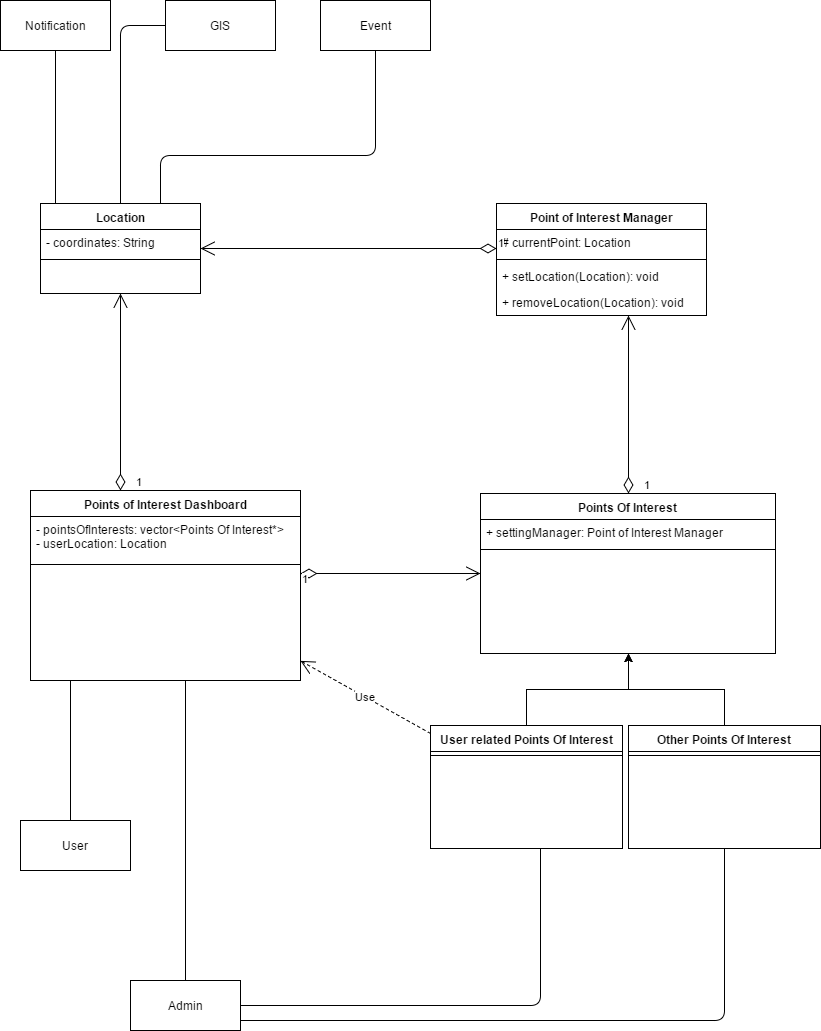

The diagram above was exported from draw.io. Its source (the exported page's mxGraphModel, read from the mxfile embedded in the PNG):
<mxGraphModel dx="1112" dy="415" grid="1" gridSize="10" guides="1" tooltips="1" connect="1" arrows="1" fold="1" page="1" pageScale="1" pageWidth="850" pageHeight="1100" math="0" shadow="0">
  <root>
    <mxCell id="0" />
    <mxCell id="1" parent="0" />
    <mxCell id="2" value="GIS" style="html=1;" vertex="1" parent="1">
      <mxGeometry x="175" y="30" width="110" height="50" as="geometry" />
    </mxCell>
    <mxCell id="3" value="Point of Interest Manager" style="swimlane;html=1;fontStyle=1;align=center;verticalAlign=top;childLayout=stackLayout;horizontal=1;startSize=26;horizontalStack=0;resizeParent=1;resizeLast=0;collapsible=1;marginBottom=0;swimlaneFillColor=#ffffff;" vertex="1" parent="1">
      <mxGeometry x="506" y="233" width="210" height="112" as="geometry" />
    </mxCell>
    <mxCell id="4" value="# currentPoint: Location" style="text;html=1;strokeColor=none;fillColor=none;align=left;verticalAlign=top;spacingLeft=4;spacingRight=4;whiteSpace=wrap;overflow=hidden;rotatable=0;points=[[0,0.5],[1,0.5]];portConstraint=eastwest;" vertex="1" parent="3">
      <mxGeometry y="26" width="210" height="26" as="geometry" />
    </mxCell>
    <mxCell id="5" value="" style="line;html=1;strokeWidth=1;fillColor=none;align=left;verticalAlign=middle;spacingTop=-1;spacingLeft=3;spacingRight=3;rotatable=0;labelPosition=right;points=[];portConstraint=eastwest;" vertex="1" parent="3">
      <mxGeometry y="52" width="210" height="8" as="geometry" />
    </mxCell>
    <mxCell id="6" value="+ setLocation(Location): void" style="text;html=1;strokeColor=none;fillColor=none;align=left;verticalAlign=top;spacingLeft=4;spacingRight=4;whiteSpace=wrap;overflow=hidden;rotatable=0;points=[[0,0.5],[1,0.5]];portConstraint=eastwest;" vertex="1" parent="3">
      <mxGeometry y="60" width="210" height="26" as="geometry" />
    </mxCell>
    <mxCell id="55" value="+ removeLocation(Location): void" style="text;html=1;strokeColor=none;fillColor=none;align=left;verticalAlign=top;spacingLeft=4;spacingRight=4;whiteSpace=wrap;overflow=hidden;rotatable=0;points=[[0,0.5],[1,0.5]];portConstraint=eastwest;" vertex="1" parent="3">
      <mxGeometry y="86" width="210" height="26" as="geometry" />
    </mxCell>
    <mxCell id="7" value="Admin" style="html=1;" vertex="1" parent="1">
      <mxGeometry x="140" y="1010" width="110" height="50" as="geometry" />
    </mxCell>
    <mxCell id="20" value="Notification" style="html=1;" vertex="1" parent="1">
      <mxGeometry x="10" y="30" width="110" height="50" as="geometry" />
    </mxCell>
    <mxCell id="22" value="Event" style="html=1;" vertex="1" parent="1">
      <mxGeometry x="330" y="30" width="110" height="50" as="geometry" />
    </mxCell>
    <mxCell id="23" value="User" style="html=1;" vertex="1" parent="1">
      <mxGeometry x="30" y="850" width="110" height="50" as="geometry" />
    </mxCell>
    <mxCell id="25" value="Points Of Interest" style="swimlane;html=1;fontStyle=1;align=center;verticalAlign=top;childLayout=stackLayout;horizontal=1;startSize=26;horizontalStack=0;resizeParent=1;resizeLast=0;collapsible=1;marginBottom=0;swimlaneFillColor=#ffffff;" vertex="1" parent="1">
      <mxGeometry x="490" y="523" width="295" height="160" as="geometry" />
    </mxCell>
    <mxCell id="26" value="+ settingManager: Point of Interest Manager" style="text;html=1;strokeColor=none;fillColor=none;align=left;verticalAlign=top;spacingLeft=4;spacingRight=4;whiteSpace=wrap;overflow=hidden;rotatable=0;points=[[0,0.5],[1,0.5]];portConstraint=eastwest;" vertex="1" parent="25">
      <mxGeometry y="26" width="295" height="26" as="geometry" />
    </mxCell>
    <mxCell id="27" value="" style="line;html=1;strokeWidth=1;fillColor=none;align=left;verticalAlign=middle;spacingTop=-1;spacingLeft=3;spacingRight=3;rotatable=0;labelPosition=right;points=[];portConstraint=eastwest;" vertex="1" parent="25">
      <mxGeometry y="52" width="295" height="8" as="geometry" />
    </mxCell>
    <mxCell id="38fdacff030dc217-74" style="edgeStyle=orthogonalEdgeStyle;rounded=0;html=1;jettySize=auto;orthogonalLoop=1;" edge="1" parent="1" source="38fdacff030dc217-64" target="25">
      <mxGeometry relative="1" as="geometry" />
    </mxCell>
    <mxCell id="38fdacff030dc217-64" value="User related Points Of Interest" style="swimlane;html=1;fontStyle=1;align=center;verticalAlign=top;childLayout=stackLayout;horizontal=1;startSize=26;horizontalStack=0;resizeParent=1;resizeLast=0;collapsible=1;marginBottom=0;swimlaneFillColor=#ffffff;" vertex="1" parent="1">
      <mxGeometry x="440" y="755" width="192" height="123" as="geometry" />
    </mxCell>
    <mxCell id="38fdacff030dc217-66" value="" style="line;html=1;strokeWidth=1;fillColor=none;align=left;verticalAlign=middle;spacingTop=-1;spacingLeft=3;spacingRight=3;rotatable=0;labelPosition=right;points=[];portConstraint=eastwest;" vertex="1" parent="38fdacff030dc217-64">
      <mxGeometry y="26" width="192" height="8" as="geometry" />
    </mxCell>
    <mxCell id="33" value="Points of Interest Dashboard" style="swimlane;html=1;fontStyle=1;align=center;verticalAlign=top;childLayout=stackLayout;horizontal=1;startSize=26;horizontalStack=0;resizeParent=1;resizeLast=0;collapsible=1;marginBottom=0;swimlaneFillColor=#ffffff;" vertex="1" parent="1">
      <mxGeometry x="40" y="520" width="270" height="190" as="geometry" />
    </mxCell>
    <mxCell id="34" value="- pointsOfInterests: vector&amp;lt;Points Of Interest*&amp;gt;&lt;div&gt;- userLocation: Location&lt;/div&gt;" style="text;html=1;strokeColor=none;fillColor=none;align=left;verticalAlign=top;spacingLeft=4;spacingRight=4;whiteSpace=wrap;overflow=hidden;rotatable=0;points=[[0,0.5],[1,0.5]];portConstraint=eastwest;" vertex="1" parent="33">
      <mxGeometry y="26" width="270" height="44" as="geometry" />
    </mxCell>
    <mxCell id="35" value="" style="line;html=1;strokeWidth=1;fillColor=none;align=left;verticalAlign=middle;spacingTop=-1;spacingLeft=3;spacingRight=3;rotatable=0;labelPosition=right;points=[];portConstraint=eastwest;" vertex="1" parent="33">
      <mxGeometry y="70" width="270" height="8" as="geometry" />
    </mxCell>
    <mxCell id="44" value="1" style="endArrow=open;html=1;endSize=12;startArrow=diamondThin;startSize=14;startFill=0;edgeStyle=orthogonalEdgeStyle;align=left;verticalAlign=bottom;exitX=0.5;exitY=0;" edge="1" parent="1" source="25" target="3">
      <mxGeometry x="-1" y="-14" relative="1" as="geometry">
        <mxPoint x="556" y="490" as="sourcePoint" />
        <mxPoint x="556" y="440" as="targetPoint" />
        <Array as="points">
          <mxPoint x="638" y="400" />
          <mxPoint x="638" y="400" />
        </Array>
        <mxPoint as="offset" />
      </mxGeometry>
    </mxCell>
    <mxCell id="45" value="1" style="endArrow=open;html=1;endSize=12;startArrow=diamondThin;startSize=14;startFill=0;edgeStyle=orthogonalEdgeStyle;align=left;verticalAlign=bottom;" edge="1" parent="1" source="33" target="47">
      <mxGeometry x="-1" y="-14" relative="1" as="geometry">
        <mxPoint x="194" y="531" as="sourcePoint" />
        <mxPoint x="190" y="342" as="targetPoint" />
        <Array as="points">
          <mxPoint x="130" y="480" />
          <mxPoint x="130" y="480" />
        </Array>
        <mxPoint as="offset" />
      </mxGeometry>
    </mxCell>
    <mxCell id="47" value="Location" style="swimlane;html=1;fontStyle=1;align=center;verticalAlign=top;childLayout=stackLayout;horizontal=1;startSize=26;horizontalStack=0;resizeParent=1;resizeLast=0;collapsible=1;marginBottom=0;swimlaneFillColor=#ffffff;" vertex="1" parent="1">
      <mxGeometry x="50" y="233" width="160" height="90" as="geometry" />
    </mxCell>
    <mxCell id="48" value="- coordinates: String" style="text;html=1;strokeColor=none;fillColor=none;align=left;verticalAlign=top;spacingLeft=4;spacingRight=4;whiteSpace=wrap;overflow=hidden;rotatable=0;points=[[0,0.5],[1,0.5]];portConstraint=eastwest;" vertex="1" parent="47">
      <mxGeometry y="26" width="160" height="26" as="geometry" />
    </mxCell>
    <mxCell id="49" value="" style="line;html=1;strokeWidth=1;fillColor=none;align=left;verticalAlign=middle;spacingTop=-1;spacingLeft=3;spacingRight=3;rotatable=0;labelPosition=right;points=[];portConstraint=eastwest;" vertex="1" parent="47">
      <mxGeometry y="52" width="160" height="8" as="geometry" />
    </mxCell>
    <mxCell id="52" value="1" style="endArrow=open;html=1;endSize=12;startArrow=diamondThin;startSize=14;startFill=0;edgeStyle=orthogonalEdgeStyle;align=left;verticalAlign=bottom;" edge="1" parent="1" source="33" target="25">
      <mxGeometry x="-1" y="-14" relative="1" as="geometry">
        <mxPoint x="210" y="530" as="sourcePoint" />
        <mxPoint x="430" y="530" as="targetPoint" />
        <Array as="points">
          <mxPoint x="400" y="603" />
          <mxPoint x="400" y="603" />
        </Array>
        <mxPoint as="offset" />
      </mxGeometry>
    </mxCell>
    <mxCell id="53" value="1" style="endArrow=open;html=1;endSize=12;startArrow=diamondThin;startSize=14;startFill=0;edgeStyle=orthogonalEdgeStyle;align=left;verticalAlign=bottom;" edge="1" parent="1" source="3" target="47">
      <mxGeometry x="-1" y="3" relative="1" as="geometry">
        <mxPoint x="260" y="409" as="sourcePoint" />
        <mxPoint x="420" y="409" as="targetPoint" />
        <Array as="points">
          <mxPoint x="470" y="278" />
          <mxPoint x="470" y="278" />
        </Array>
      </mxGeometry>
    </mxCell>
    <mxCell id="38fdacff030dc217-75" style="edgeStyle=orthogonalEdgeStyle;rounded=0;html=1;jettySize=auto;orthogonalLoop=1;" edge="1" parent="1" source="38fdacff030dc217-68" target="25">
      <mxGeometry relative="1" as="geometry" />
    </mxCell>
    <mxCell id="38fdacff030dc217-68" value="Other Points Of Interest" style="swimlane;html=1;fontStyle=1;align=center;verticalAlign=top;childLayout=stackLayout;horizontal=1;startSize=26;horizontalStack=0;resizeParent=1;resizeLast=0;collapsible=1;marginBottom=0;swimlaneFillColor=#ffffff;" vertex="1" parent="1">
      <mxGeometry x="638" y="755" width="192" height="123" as="geometry" />
    </mxCell>
    <mxCell id="38fdacff030dc217-69" value="" style="line;html=1;strokeWidth=1;fillColor=none;align=left;verticalAlign=middle;spacingTop=-1;spacingLeft=3;spacingRight=3;rotatable=0;labelPosition=right;points=[];portConstraint=eastwest;" vertex="1" parent="38fdacff030dc217-68">
      <mxGeometry y="26" width="192" height="8" as="geometry" />
    </mxCell>
    <mxCell id="38fdacff030dc217-76" value="" style="endArrow=none;html=1;edgeStyle=orthogonalEdgeStyle;" edge="1" parent="1" source="33" target="23">
      <mxGeometry relative="1" as="geometry">
        <mxPoint x="10" y="900" as="sourcePoint" />
        <mxPoint x="170" y="900" as="targetPoint" />
        <Array as="points">
          <mxPoint x="80" y="830" />
          <mxPoint x="80" y="830" />
        </Array>
      </mxGeometry>
    </mxCell>
    <mxCell id="38fdacff030dc217-79" value="Use" style="endArrow=open;endSize=12;dashed=1;html=1;" edge="1" parent="1" source="38fdacff030dc217-64" target="33">
      <mxGeometry width="160" relative="1" as="geometry">
        <mxPoint x="130" y="820" as="sourcePoint" />
        <mxPoint x="230" y="810" as="targetPoint" />
      </mxGeometry>
    </mxCell>
    <mxCell id="38fdacff030dc217-83" value="" style="endArrow=none;html=1;edgeStyle=orthogonalEdgeStyle;" edge="1" parent="1" source="33" target="7">
      <mxGeometry relative="1" as="geometry">
        <mxPoint x="195" y="860" as="sourcePoint" />
        <mxPoint x="195" y="1000" as="targetPoint" />
        <Array as="points">
          <mxPoint x="195" y="780" />
          <mxPoint x="195" y="780" />
        </Array>
      </mxGeometry>
    </mxCell>
    <mxCell id="38fdacff030dc217-84" value="" style="endArrow=none;html=1;edgeStyle=orthogonalEdgeStyle;" edge="1" parent="1" source="38fdacff030dc217-64" target="7">
      <mxGeometry relative="1" as="geometry">
        <mxPoint x="530" y="970" as="sourcePoint" />
        <mxPoint x="330" y="1000" as="targetPoint" />
        <Array as="points">
          <mxPoint x="550" y="1035" />
        </Array>
      </mxGeometry>
    </mxCell>
    <mxCell id="38fdacff030dc217-85" value="" style="endArrow=none;html=1;edgeStyle=orthogonalEdgeStyle;" edge="1" parent="1" source="7" target="38fdacff030dc217-68">
      <mxGeometry relative="1" as="geometry">
        <mxPoint x="310" y="1050" as="sourcePoint" />
        <mxPoint x="730" y="1040" as="targetPoint" />
        <Array as="points">
          <mxPoint x="734" y="1050" />
        </Array>
      </mxGeometry>
    </mxCell>
    <mxCell id="38fdacff030dc217-86" value="" style="endArrow=none;html=1;edgeStyle=orthogonalEdgeStyle;" edge="1" parent="1" source="20" target="47">
      <mxGeometry relative="1" as="geometry">
        <mxPoint x="85" y="80" as="sourcePoint" />
        <mxPoint x="85" y="220" as="targetPoint" />
        <Array as="points">
          <mxPoint x="65" y="190" />
          <mxPoint x="65" y="190" />
        </Array>
      </mxGeometry>
    </mxCell>
    <mxCell id="38fdacff030dc217-87" value="" style="endArrow=none;html=1;edgeStyle=orthogonalEdgeStyle;" edge="1" parent="1" source="22" target="47">
      <mxGeometry relative="1" as="geometry">
        <mxPoint x="75" y="90" as="sourcePoint" />
        <mxPoint x="140" y="243" as="targetPoint" />
        <Array as="points">
          <mxPoint x="385" y="185" />
          <mxPoint x="170" y="185" />
        </Array>
      </mxGeometry>
    </mxCell>
    <mxCell id="38fdacff030dc217-88" value="" style="endArrow=none;html=1;edgeStyle=orthogonalEdgeStyle;" edge="1" parent="1" source="2" target="47">
      <mxGeometry relative="1" as="geometry">
        <mxPoint x="395" y="90" as="sourcePoint" />
        <mxPoint x="395" y="260" as="targetPoint" />
        <Array as="points">
          <mxPoint x="130" y="55" />
        </Array>
      </mxGeometry>
    </mxCell>
  </root>
</mxGraphModel>